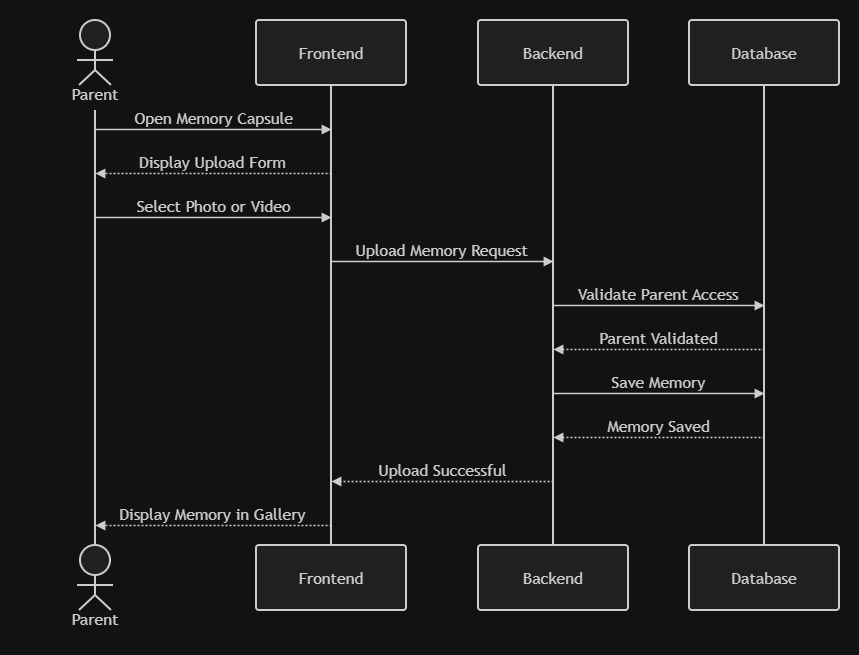

The diagram above was exported from draw.io. Its source (the exported page's mxGraphModel, read from the mxfile embedded in the PNG):
<mxGraphModel dx="1245" dy="676" grid="1" gridSize="10" guides="1" tooltips="1" connect="1" arrows="1" fold="1" page="1" pageScale="1" pageWidth="850" pageHeight="1100" math="0" shadow="0">
  <root>
    <mxCell id="0" />
    <mxCell id="1" parent="0" />
    <UserObject label="" mermaidData="{&#10;  &quot;data&quot;: &quot;sequenceDiagram\n    actor Parent\n    participant Frontend\n    participant Backend\n    participant Database\n\n    Parent-&gt;&gt;Frontend: Open Memory Capsule\n    Frontend--&gt;&gt;Parent: Display Upload Form\n\n    Parent-&gt;&gt;Frontend: Select Photo or Video\n    Frontend-&gt;&gt;Backend: Upload Memory Request\n\n    Backend-&gt;&gt;Database: Validate Parent Access\n    Database--&gt;&gt;Backend: Parent Validated\n\n    Backend-&gt;&gt;Database: Save Memory\n    Database--&gt;&gt;Backend: Memory Saved\n\n    Backend--&gt;&gt;Frontend: Upload Successful\n    Frontend--&gt;&gt;Parent: Display Memory in Gallery&quot;,&#10;  &quot;config&quot;: null&#10;}" id="Jp64r6O6oxQyfYZkagcB-1">
      <mxCell connectable="0" parent="1" style="group;transparentBounds=1;editIcon=1;lockedGroup=0;groupPadding=20;" vertex="1">
        <mxGeometry as="geometry" />
      </mxCell>
    </UserObject>
    <UserObject label="Parent" mermaidId="n:Parent" mermaidBaseStyle="html=1;shape=umlLifeline;perimeter=lifelinePerimeter;whiteSpace=wrap;container=1;dropTarget=0;collapsible=0;recursiveResize=0;outlineConnect=0;portConstraint=eastwest;newEdgeStyle={&quot;edgeStyle&quot;:&quot;elbowEdgeStyle&quot;,&quot;elbow&quot;:&quot;vertical&quot;,&quot;curved&quot;:0,&quot;rounded&quot;:0};lifelineDashed=0;strokeWidth=2;rounded=1;absoluteArcSize=1;arcSize=6;lifelineColor=light-dark(#9370DB,#cccccc);participant=seqActorStick;verticalAlign=bottom;align=center;spacingBottom=4;size=90;fillColor=light-dark(#ECECFF,#1f2020);strokeColor=light-dark(#9370DB,#cccccc);fontColor=light-dark(#333333,#cccccc);fontFamily=Trebuchet MS,Verdana,Arial,sans-serif;fontSize=16;" mermaidBaseValue="Parent" id="Jp64r6O6oxQyfYZkagcB-2">
      <mxCell parent="Jp64r6O6oxQyfYZkagcB-1" style="html=1;shape=umlLifeline;perimeter=lifelinePerimeter;whiteSpace=wrap;container=1;dropTarget=0;collapsible=0;recursiveResize=0;outlineConnect=0;portConstraint=eastwest;newEdgeStyle={&quot;edgeStyle&quot;:&quot;elbowEdgeStyle&quot;,&quot;elbow&quot;:&quot;vertical&quot;,&quot;curved&quot;:0,&quot;rounded&quot;:0};lifelineDashed=0;strokeWidth=2;rounded=1;absoluteArcSize=1;arcSize=6;lifelineColor=light-dark(#9370DB,#cccccc);participant=seqActorStick;verticalAlign=bottom;align=center;spacingBottom=4;size=90;fillColor=light-dark(#ECECFF,#1f2020);strokeColor=light-dark(#9370DB,#cccccc);fontColor=light-dark(#333333,#cccccc);fontFamily=Trebuchet MS,Verdana,Arial,sans-serif;fontSize=16;" vertex="1">
        <mxGeometry height="525" width="150" x="40" y="200" as="geometry" />
      </mxCell>
    </UserObject>
    <mxCell id="Jp64r6O6oxQyfYZkagcB-3" parent="Jp64r6O6oxQyfYZkagcB-1" style="html=1;shape=umlLifeline;perimeter=lifelinePerimeter;whiteSpace=wrap;container=1;dropTarget=0;collapsible=0;recursiveResize=0;outlineConnect=0;portConstraint=eastwest;lifelineDashed=0;strokeWidth=2;rounded=1;absoluteArcSize=1;arcSize=6;lifelineColor=light-dark(#9370DB,#cccccc);size=90;participant=seqActorStick;verticalAlign=bottom;align=center;spacingBottom=4;fillColor=light-dark(#ECECFF,#1f2020);strokeColor=light-dark(#9370DB,#cccccc);fontColor=light-dark(#333333,#cccccc);fontFamily=Trebuchet MS,Verdana,Arial,sans-serif;fontSize=16;" value="Parent" vertex="1">
      <mxGeometry height="90" width="150" x="40" y="725" as="geometry" />
    </mxCell>
    <UserObject label="Frontend" mermaidId="n:Frontend" mermaidBaseStyle="html=1;shape=umlLifeline;perimeter=lifelinePerimeter;whiteSpace=wrap;container=1;dropTarget=0;collapsible=0;recursiveResize=0;outlineConnect=0;portConstraint=eastwest;newEdgeStyle={&quot;edgeStyle&quot;:&quot;elbowEdgeStyle&quot;,&quot;elbow&quot;:&quot;vertical&quot;,&quot;curved&quot;:0,&quot;rounded&quot;:0};lifelineDashed=0;strokeWidth=2;rounded=1;absoluteArcSize=1;arcSize=6;lifelineColor=light-dark(#9370DB,#cccccc);size=65;fillColor=light-dark(#ECECFF,#1f2020);strokeColor=light-dark(#9370DB,#cccccc);fontColor=light-dark(#333333,#cccccc);fontFamily=Trebuchet MS,Verdana,Arial,sans-serif;fontSize=16;" mermaidBaseValue="Frontend" id="Jp64r6O6oxQyfYZkagcB-4">
      <mxCell parent="Jp64r6O6oxQyfYZkagcB-1" style="html=1;shape=umlLifeline;perimeter=lifelinePerimeter;whiteSpace=wrap;container=1;dropTarget=0;collapsible=0;recursiveResize=0;outlineConnect=0;portConstraint=eastwest;newEdgeStyle={&quot;edgeStyle&quot;:&quot;elbowEdgeStyle&quot;,&quot;elbow&quot;:&quot;vertical&quot;,&quot;curved&quot;:0,&quot;rounded&quot;:0};lifelineDashed=0;strokeWidth=2;rounded=1;absoluteArcSize=1;arcSize=6;lifelineColor=light-dark(#9370DB,#cccccc);size=65;fillColor=light-dark(#ECECFF,#1f2020);strokeColor=light-dark(#9370DB,#cccccc);fontColor=light-dark(#333333,#cccccc);fontFamily=Trebuchet MS,Verdana,Arial,sans-serif;fontSize=16;" vertex="1">
        <mxGeometry height="525" width="150" x="276" y="200" as="geometry" />
      </mxCell>
    </UserObject>
    <mxCell id="Jp64r6O6oxQyfYZkagcB-5" parent="Jp64r6O6oxQyfYZkagcB-1" style="html=1;rounded=1;absoluteArcSize=1;arcSize=6;verticalAlign=middle;align=center;strokeWidth=2;whiteSpace=wrap;fillColor=light-dark(#ECECFF,#1f2020);strokeColor=light-dark(#9370DB,#cccccc);fontColor=light-dark(#333333,#cccccc);fontFamily=Trebuchet MS,Verdana,Arial,sans-serif;fontSize=16;" value="Frontend" vertex="1">
      <mxGeometry height="65" width="150" x="276" y="725" as="geometry" />
    </mxCell>
    <UserObject label="Backend" mermaidId="n:Backend" mermaidBaseStyle="html=1;shape=umlLifeline;perimeter=lifelinePerimeter;whiteSpace=wrap;container=1;dropTarget=0;collapsible=0;recursiveResize=0;outlineConnect=0;portConstraint=eastwest;newEdgeStyle={&quot;edgeStyle&quot;:&quot;elbowEdgeStyle&quot;,&quot;elbow&quot;:&quot;vertical&quot;,&quot;curved&quot;:0,&quot;rounded&quot;:0};lifelineDashed=0;strokeWidth=2;rounded=1;absoluteArcSize=1;arcSize=6;lifelineColor=light-dark(#9370DB,#cccccc);size=65;fillColor=light-dark(#ECECFF,#1f2020);strokeColor=light-dark(#9370DB,#cccccc);fontColor=light-dark(#333333,#cccccc);fontFamily=Trebuchet MS,Verdana,Arial,sans-serif;fontSize=16;" mermaidBaseValue="Backend" id="Jp64r6O6oxQyfYZkagcB-6">
      <mxCell parent="Jp64r6O6oxQyfYZkagcB-1" style="html=1;shape=umlLifeline;perimeter=lifelinePerimeter;whiteSpace=wrap;container=1;dropTarget=0;collapsible=0;recursiveResize=0;outlineConnect=0;portConstraint=eastwest;newEdgeStyle={&quot;edgeStyle&quot;:&quot;elbowEdgeStyle&quot;,&quot;elbow&quot;:&quot;vertical&quot;,&quot;curved&quot;:0,&quot;rounded&quot;:0};lifelineDashed=0;strokeWidth=2;rounded=1;absoluteArcSize=1;arcSize=6;lifelineColor=light-dark(#9370DB,#cccccc);size=65;fillColor=light-dark(#ECECFF,#1f2020);strokeColor=light-dark(#9370DB,#cccccc);fontColor=light-dark(#333333,#cccccc);fontFamily=Trebuchet MS,Verdana,Arial,sans-serif;fontSize=16;" vertex="1">
        <mxGeometry height="525" width="150" x="498" y="200" as="geometry" />
      </mxCell>
    </UserObject>
    <mxCell id="Jp64r6O6oxQyfYZkagcB-7" parent="Jp64r6O6oxQyfYZkagcB-1" style="html=1;rounded=1;absoluteArcSize=1;arcSize=6;verticalAlign=middle;align=center;strokeWidth=2;whiteSpace=wrap;fillColor=light-dark(#ECECFF,#1f2020);strokeColor=light-dark(#9370DB,#cccccc);fontColor=light-dark(#333333,#cccccc);fontFamily=Trebuchet MS,Verdana,Arial,sans-serif;fontSize=16;" value="Backend" vertex="1">
      <mxGeometry height="65" width="150" x="498" y="725" as="geometry" />
    </mxCell>
    <UserObject label="Database" mermaidId="n:Database" mermaidBaseStyle="html=1;shape=umlLifeline;perimeter=lifelinePerimeter;whiteSpace=wrap;container=1;dropTarget=0;collapsible=0;recursiveResize=0;outlineConnect=0;portConstraint=eastwest;newEdgeStyle={&quot;edgeStyle&quot;:&quot;elbowEdgeStyle&quot;,&quot;elbow&quot;:&quot;vertical&quot;,&quot;curved&quot;:0,&quot;rounded&quot;:0};lifelineDashed=0;strokeWidth=2;rounded=1;absoluteArcSize=1;arcSize=6;lifelineColor=light-dark(#9370DB,#cccccc);size=65;fillColor=light-dark(#ECECFF,#1f2020);strokeColor=light-dark(#9370DB,#cccccc);fontColor=light-dark(#333333,#cccccc);fontFamily=Trebuchet MS,Verdana,Arial,sans-serif;fontSize=16;" mermaidBaseValue="Database" id="Jp64r6O6oxQyfYZkagcB-8">
      <mxCell parent="Jp64r6O6oxQyfYZkagcB-1" style="html=1;shape=umlLifeline;perimeter=lifelinePerimeter;whiteSpace=wrap;container=1;dropTarget=0;collapsible=0;recursiveResize=0;outlineConnect=0;portConstraint=eastwest;newEdgeStyle={&quot;edgeStyle&quot;:&quot;elbowEdgeStyle&quot;,&quot;elbow&quot;:&quot;vertical&quot;,&quot;curved&quot;:0,&quot;rounded&quot;:0};lifelineDashed=0;strokeWidth=2;rounded=1;absoluteArcSize=1;arcSize=6;lifelineColor=light-dark(#9370DB,#cccccc);size=65;fillColor=light-dark(#ECECFF,#1f2020);strokeColor=light-dark(#9370DB,#cccccc);fontColor=light-dark(#333333,#cccccc);fontFamily=Trebuchet MS,Verdana,Arial,sans-serif;fontSize=16;" vertex="1">
        <mxGeometry height="525" width="150" x="709" y="200" as="geometry" />
      </mxCell>
    </UserObject>
    <mxCell id="Jp64r6O6oxQyfYZkagcB-9" parent="Jp64r6O6oxQyfYZkagcB-1" style="html=1;rounded=1;absoluteArcSize=1;arcSize=6;verticalAlign=middle;align=center;strokeWidth=2;whiteSpace=wrap;fillColor=light-dark(#ECECFF,#1f2020);strokeColor=light-dark(#9370DB,#cccccc);fontColor=light-dark(#333333,#cccccc);fontFamily=Trebuchet MS,Verdana,Arial,sans-serif;fontSize=16;" value="Database" vertex="1">
      <mxGeometry height="65" width="150" x="709" y="725" as="geometry" />
    </mxCell>
    <UserObject label="Open Memory Capsule" mermaidId="e:Parent-&gt;Frontend#0" mermaidBaseStyle="endArrow=block;verticalAlign=bottom;edgeStyle=elbowEdgeStyle;elbow=vertical;curved=0;rounded=0;fontSize=16;labelBackgroundColor=none;strokeWidth=1.5;strokeColor=light-dark(#333333,#cccccc);fontColor=light-dark(#333333,#cccccc);fontFamily=Trebuchet MS,Verdana,Arial,sans-serif;" mermaidBaseValue="Open Memory Capsule" id="Jp64r6O6oxQyfYZkagcB-10">
      <mxCell edge="1" parent="Jp64r6O6oxQyfYZkagcB-1" style="endArrow=block;verticalAlign=bottom;edgeStyle=elbowEdgeStyle;elbow=vertical;curved=0;rounded=0;fontSize=16;labelBackgroundColor=none;strokeWidth=1.5;strokeColor=light-dark(#333333,#cccccc);fontColor=light-dark(#333333,#cccccc);fontFamily=Trebuchet MS,Verdana,Arial,sans-serif;">
        <mxGeometry relative="1" as="geometry">
          <Array as="points">
            <mxPoint x="233" y="309" />
          </Array>
          <mxPoint x="115" y="309" as="sourcePoint" />
          <mxPoint x="351" y="309" as="targetPoint" />
        </mxGeometry>
      </mxCell>
    </UserObject>
    <UserObject label="Display Upload Form" mermaidId="e:Frontend-&gt;Parent#0" mermaidBaseStyle="dashed=1;fixDash=1;dashPattern=2 2;endArrow=block;verticalAlign=bottom;edgeStyle=elbowEdgeStyle;elbow=vertical;curved=0;rounded=0;fontSize=16;labelBackgroundColor=none;strokeWidth=1.5;strokeColor=light-dark(#333333,#cccccc);fontColor=light-dark(#333333,#cccccc);fontFamily=Trebuchet MS,Verdana,Arial,sans-serif;" mermaidBaseValue="Display Upload Form" id="Jp64r6O6oxQyfYZkagcB-11">
      <mxCell edge="1" parent="Jp64r6O6oxQyfYZkagcB-1" style="dashed=1;fixDash=1;dashPattern=2 2;endArrow=block;verticalAlign=bottom;edgeStyle=elbowEdgeStyle;elbow=vertical;curved=0;rounded=0;fontSize=16;labelBackgroundColor=none;strokeWidth=1.5;strokeColor=light-dark(#333333,#cccccc);fontColor=light-dark(#333333,#cccccc);fontFamily=Trebuchet MS,Verdana,Arial,sans-serif;">
        <mxGeometry relative="1" as="geometry">
          <Array as="points">
            <mxPoint x="233" y="353" />
          </Array>
          <mxPoint x="351" y="353" as="sourcePoint" />
          <mxPoint x="115" y="353" as="targetPoint" />
        </mxGeometry>
      </mxCell>
    </UserObject>
    <UserObject label="Select Photo or Video" mermaidId="e:Parent-&gt;Frontend#1" mermaidBaseStyle="endArrow=block;verticalAlign=bottom;edgeStyle=elbowEdgeStyle;elbow=vertical;curved=0;rounded=0;fontSize=16;labelBackgroundColor=none;strokeWidth=1.5;strokeColor=light-dark(#333333,#cccccc);fontColor=light-dark(#333333,#cccccc);fontFamily=Trebuchet MS,Verdana,Arial,sans-serif;" mermaidBaseValue="Select Photo or Video" id="Jp64r6O6oxQyfYZkagcB-12">
      <mxCell edge="1" parent="Jp64r6O6oxQyfYZkagcB-1" style="endArrow=block;verticalAlign=bottom;edgeStyle=elbowEdgeStyle;elbow=vertical;curved=0;rounded=0;fontSize=16;labelBackgroundColor=none;strokeWidth=1.5;strokeColor=light-dark(#333333,#cccccc);fontColor=light-dark(#333333,#cccccc);fontFamily=Trebuchet MS,Verdana,Arial,sans-serif;">
        <mxGeometry relative="1" as="geometry">
          <Array as="points">
            <mxPoint x="233" y="397" />
          </Array>
          <mxPoint x="115" y="397" as="sourcePoint" />
          <mxPoint x="351" y="397" as="targetPoint" />
        </mxGeometry>
      </mxCell>
    </UserObject>
    <UserObject label="Upload Memory Request" mermaidId="e:Frontend-&gt;Backend#0" mermaidBaseStyle="endArrow=block;verticalAlign=bottom;edgeStyle=elbowEdgeStyle;elbow=vertical;curved=0;rounded=0;fontSize=16;labelBackgroundColor=none;strokeWidth=1.5;strokeColor=light-dark(#333333,#cccccc);fontColor=light-dark(#333333,#cccccc);fontFamily=Trebuchet MS,Verdana,Arial,sans-serif;" mermaidBaseValue="Upload Memory Request" id="Jp64r6O6oxQyfYZkagcB-13">
      <mxCell edge="1" parent="Jp64r6O6oxQyfYZkagcB-1" style="endArrow=block;verticalAlign=bottom;edgeStyle=elbowEdgeStyle;elbow=vertical;curved=0;rounded=0;fontSize=16;labelBackgroundColor=none;strokeWidth=1.5;strokeColor=light-dark(#333333,#cccccc);fontColor=light-dark(#333333,#cccccc);fontFamily=Trebuchet MS,Verdana,Arial,sans-serif;">
        <mxGeometry relative="1" as="geometry">
          <Array as="points">
            <mxPoint x="462" y="441" />
          </Array>
          <mxPoint x="351" y="441" as="sourcePoint" />
          <mxPoint x="573" y="441" as="targetPoint" />
        </mxGeometry>
      </mxCell>
    </UserObject>
    <UserObject label="Validate Parent Access" mermaidId="e:Backend-&gt;Database#0" mermaidBaseStyle="endArrow=block;verticalAlign=bottom;edgeStyle=elbowEdgeStyle;elbow=vertical;curved=0;rounded=0;fontSize=16;labelBackgroundColor=none;strokeWidth=1.5;strokeColor=light-dark(#333333,#cccccc);fontColor=light-dark(#333333,#cccccc);fontFamily=Trebuchet MS,Verdana,Arial,sans-serif;" mermaidBaseValue="Validate Parent Access" id="Jp64r6O6oxQyfYZkagcB-14">
      <mxCell edge="1" parent="Jp64r6O6oxQyfYZkagcB-1" style="endArrow=block;verticalAlign=bottom;edgeStyle=elbowEdgeStyle;elbow=vertical;curved=0;rounded=0;fontSize=16;labelBackgroundColor=none;strokeWidth=1.5;strokeColor=light-dark(#333333,#cccccc);fontColor=light-dark(#333333,#cccccc);fontFamily=Trebuchet MS,Verdana,Arial,sans-serif;">
        <mxGeometry relative="1" as="geometry">
          <Array as="points">
            <mxPoint x="679" y="485" />
          </Array>
          <mxPoint x="573" y="485" as="sourcePoint" />
          <mxPoint x="784" y="485" as="targetPoint" />
        </mxGeometry>
      </mxCell>
    </UserObject>
    <UserObject label="Parent Validated" mermaidId="e:Database-&gt;Backend#0" mermaidBaseStyle="dashed=1;fixDash=1;dashPattern=2 2;endArrow=block;verticalAlign=bottom;edgeStyle=elbowEdgeStyle;elbow=vertical;curved=0;rounded=0;fontSize=16;labelBackgroundColor=none;strokeWidth=1.5;strokeColor=light-dark(#333333,#cccccc);fontColor=light-dark(#333333,#cccccc);fontFamily=Trebuchet MS,Verdana,Arial,sans-serif;" mermaidBaseValue="Parent Validated" id="Jp64r6O6oxQyfYZkagcB-15">
      <mxCell edge="1" parent="Jp64r6O6oxQyfYZkagcB-1" style="dashed=1;fixDash=1;dashPattern=2 2;endArrow=block;verticalAlign=bottom;edgeStyle=elbowEdgeStyle;elbow=vertical;curved=0;rounded=0;fontSize=16;labelBackgroundColor=none;strokeWidth=1.5;strokeColor=light-dark(#333333,#cccccc);fontColor=light-dark(#333333,#cccccc);fontFamily=Trebuchet MS,Verdana,Arial,sans-serif;">
        <mxGeometry relative="1" as="geometry">
          <Array as="points">
            <mxPoint x="679" y="529" />
          </Array>
          <mxPoint x="784" y="529" as="sourcePoint" />
          <mxPoint x="573" y="529" as="targetPoint" />
        </mxGeometry>
      </mxCell>
    </UserObject>
    <UserObject label="Save Memory" mermaidId="e:Backend-&gt;Database#1" mermaidBaseStyle="endArrow=block;verticalAlign=bottom;edgeStyle=elbowEdgeStyle;elbow=vertical;curved=0;rounded=0;fontSize=16;labelBackgroundColor=none;strokeWidth=1.5;strokeColor=light-dark(#333333,#cccccc);fontColor=light-dark(#333333,#cccccc);fontFamily=Trebuchet MS,Verdana,Arial,sans-serif;" mermaidBaseValue="Save Memory" id="Jp64r6O6oxQyfYZkagcB-16">
      <mxCell edge="1" parent="Jp64r6O6oxQyfYZkagcB-1" style="endArrow=block;verticalAlign=bottom;edgeStyle=elbowEdgeStyle;elbow=vertical;curved=0;rounded=0;fontSize=16;labelBackgroundColor=none;strokeWidth=1.5;strokeColor=light-dark(#333333,#cccccc);fontColor=light-dark(#333333,#cccccc);fontFamily=Trebuchet MS,Verdana,Arial,sans-serif;">
        <mxGeometry relative="1" as="geometry">
          <Array as="points">
            <mxPoint x="679" y="573" />
          </Array>
          <mxPoint x="573" y="573" as="sourcePoint" />
          <mxPoint x="784" y="573" as="targetPoint" />
        </mxGeometry>
      </mxCell>
    </UserObject>
    <UserObject label="Memory Saved" mermaidId="e:Database-&gt;Backend#1" mermaidBaseStyle="dashed=1;fixDash=1;dashPattern=2 2;endArrow=block;verticalAlign=bottom;edgeStyle=elbowEdgeStyle;elbow=vertical;curved=0;rounded=0;fontSize=16;labelBackgroundColor=none;strokeWidth=1.5;strokeColor=light-dark(#333333,#cccccc);fontColor=light-dark(#333333,#cccccc);fontFamily=Trebuchet MS,Verdana,Arial,sans-serif;" mermaidBaseValue="Memory Saved" id="Jp64r6O6oxQyfYZkagcB-17">
      <mxCell edge="1" parent="Jp64r6O6oxQyfYZkagcB-1" style="dashed=1;fixDash=1;dashPattern=2 2;endArrow=block;verticalAlign=bottom;edgeStyle=elbowEdgeStyle;elbow=vertical;curved=0;rounded=0;fontSize=16;labelBackgroundColor=none;strokeWidth=1.5;strokeColor=light-dark(#333333,#cccccc);fontColor=light-dark(#333333,#cccccc);fontFamily=Trebuchet MS,Verdana,Arial,sans-serif;">
        <mxGeometry relative="1" as="geometry">
          <Array as="points">
            <mxPoint x="679" y="617" />
          </Array>
          <mxPoint x="784" y="617" as="sourcePoint" />
          <mxPoint x="573" y="617" as="targetPoint" />
        </mxGeometry>
      </mxCell>
    </UserObject>
    <UserObject label="Upload Successful" mermaidId="e:Backend-&gt;Frontend#0" mermaidBaseStyle="dashed=1;fixDash=1;dashPattern=2 2;endArrow=block;verticalAlign=bottom;edgeStyle=elbowEdgeStyle;elbow=vertical;curved=0;rounded=0;fontSize=16;labelBackgroundColor=none;strokeWidth=1.5;strokeColor=light-dark(#333333,#cccccc);fontColor=light-dark(#333333,#cccccc);fontFamily=Trebuchet MS,Verdana,Arial,sans-serif;" mermaidBaseValue="Upload Successful" id="Jp64r6O6oxQyfYZkagcB-18">
      <mxCell edge="1" parent="Jp64r6O6oxQyfYZkagcB-1" style="dashed=1;fixDash=1;dashPattern=2 2;endArrow=block;verticalAlign=bottom;edgeStyle=elbowEdgeStyle;elbow=vertical;curved=0;rounded=0;fontSize=16;labelBackgroundColor=none;strokeWidth=1.5;strokeColor=light-dark(#333333,#cccccc);fontColor=light-dark(#333333,#cccccc);fontFamily=Trebuchet MS,Verdana,Arial,sans-serif;">
        <mxGeometry relative="1" as="geometry">
          <Array as="points">
            <mxPoint x="462" y="661" />
          </Array>
          <mxPoint x="573" y="661" as="sourcePoint" />
          <mxPoint x="351" y="661" as="targetPoint" />
        </mxGeometry>
      </mxCell>
    </UserObject>
    <UserObject label="Display Memory in Gallery" mermaidId="e:Frontend-&gt;Parent#1" mermaidBaseStyle="dashed=1;fixDash=1;dashPattern=2 2;endArrow=block;verticalAlign=bottom;edgeStyle=elbowEdgeStyle;elbow=vertical;curved=0;rounded=0;fontSize=16;labelBackgroundColor=none;strokeWidth=1.5;strokeColor=light-dark(#333333,#cccccc);fontColor=light-dark(#333333,#cccccc);fontFamily=Trebuchet MS,Verdana,Arial,sans-serif;" mermaidBaseValue="Display Memory in Gallery" id="Jp64r6O6oxQyfYZkagcB-19">
      <mxCell edge="1" parent="Jp64r6O6oxQyfYZkagcB-1" style="dashed=1;fixDash=1;dashPattern=2 2;endArrow=block;verticalAlign=bottom;edgeStyle=elbowEdgeStyle;elbow=vertical;curved=0;rounded=0;fontSize=16;labelBackgroundColor=none;strokeWidth=1.5;strokeColor=light-dark(#333333,#cccccc);fontColor=light-dark(#333333,#cccccc);fontFamily=Trebuchet MS,Verdana,Arial,sans-serif;">
        <mxGeometry relative="1" as="geometry">
          <Array as="points">
            <mxPoint x="233" y="705" />
          </Array>
          <mxPoint x="351" y="705" as="sourcePoint" />
          <mxPoint x="115" y="705" as="targetPoint" />
        </mxGeometry>
      </mxCell>
    </UserObject>
  </root>
</mxGraphModel>